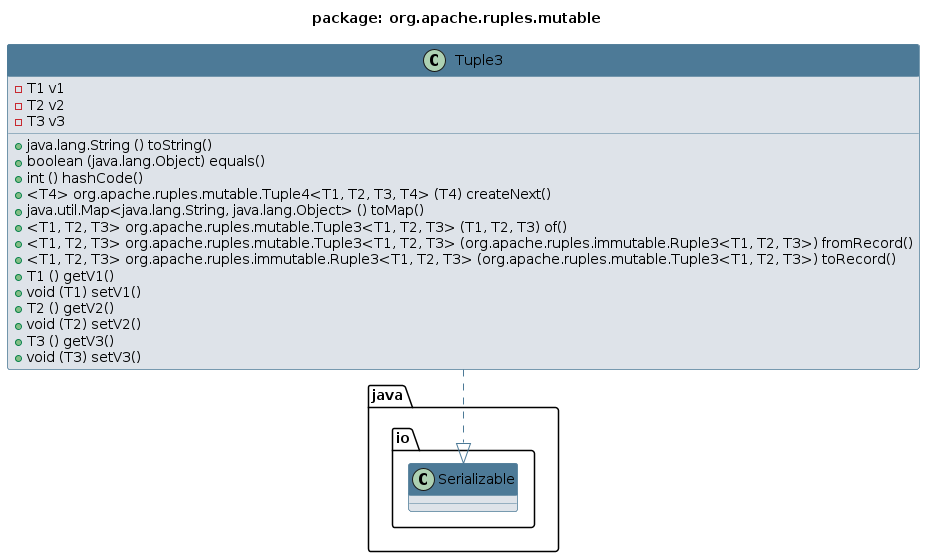

The diagram above was rendered by PlantUML. Its source (embedded in the PNG):
@startuml 
skinparam class { 
 BackgroundColor #DEE3E9 
 ArrowColor #4D7A97 
 BorderColor #4D7A97 
}
top to bottom direction 
title package: org.apache.ruples.mutable
skinparam titleBackgroundColor White
skinparam classHeaderBackgroundColor #4D7A97
skinparam stereotypeBBackgroundColor #F8981D


class Tuple3 {
 - T1 v1
 - T2 v2
 - T3 v3
 + java.lang.String () toString()
 + boolean (java.lang.Object) equals()
 + int () hashCode()
 + <T4> org.apache.ruples.mutable.Tuple4<T1, T2, T3, T4> (T4) createNext()
 + java.util.Map<java.lang.String, java.lang.Object> () toMap()
 + <T1, T2, T3> org.apache.ruples.mutable.Tuple3<T1, T2, T3> (T1, T2, T3) of()
 + <T1, T2, T3> org.apache.ruples.mutable.Tuple3<T1, T2, T3> (org.apache.ruples.immutable.Ruple3<T1, T2, T3>) fromRecord()
 + <T1, T2, T3> org.apache.ruples.immutable.Ruple3<T1, T2, T3> (org.apache.ruples.mutable.Tuple3<T1, T2, T3>) toRecord()
 + T1 () getV1()
 + void (T1) setV1()
 + T2 () getV2()
 + void (T2) setV2()
 + T3 () getV3()
 + void (T3) setV3()
}
Tuple3 ..|> java.io.Serializable
@enduml